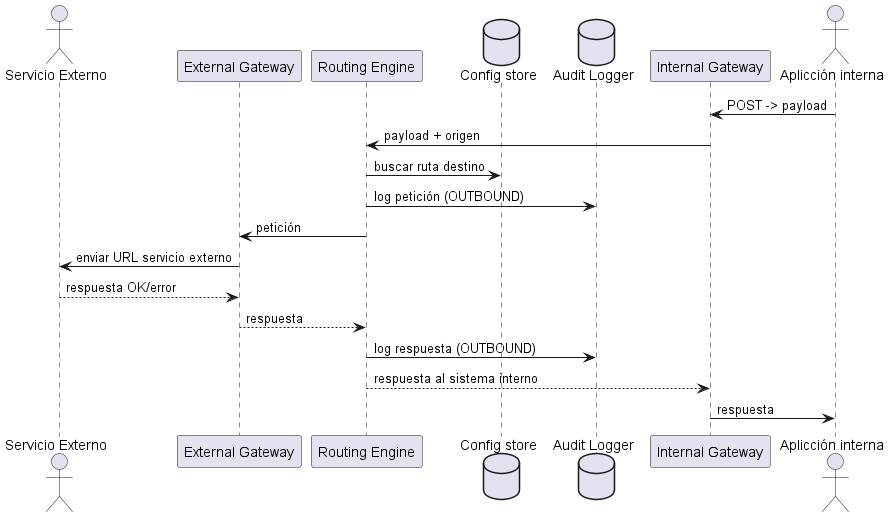

The diagram above was rendered by PlantUML. Its source (embedded in the PNG):
@startuml
actor "Servicio Externo" as SE
participant "External Gateway" as GW
participant "Routing Engine" as RE
database "Config store" as CS
database "Audit Logger" as DB
participant "Internal Gateway" as IC
actor "Aplicción interna" as AI

AI -> IC: POST -> payload
IC -> RE: payload + origen
RE -> CS: buscar ruta destino
RE -> DB: log petición (OUTBOUND)
RE -> GW: petición
GW -> SE: enviar URL servicio externo
SE --> GW: respuesta OK/error
GW --> RE: respuesta
RE -> DB: log respuesta (OUTBOUND)
RE --> IC: respuesta al sistema interno
IC -> AI: respuesta
@enduml